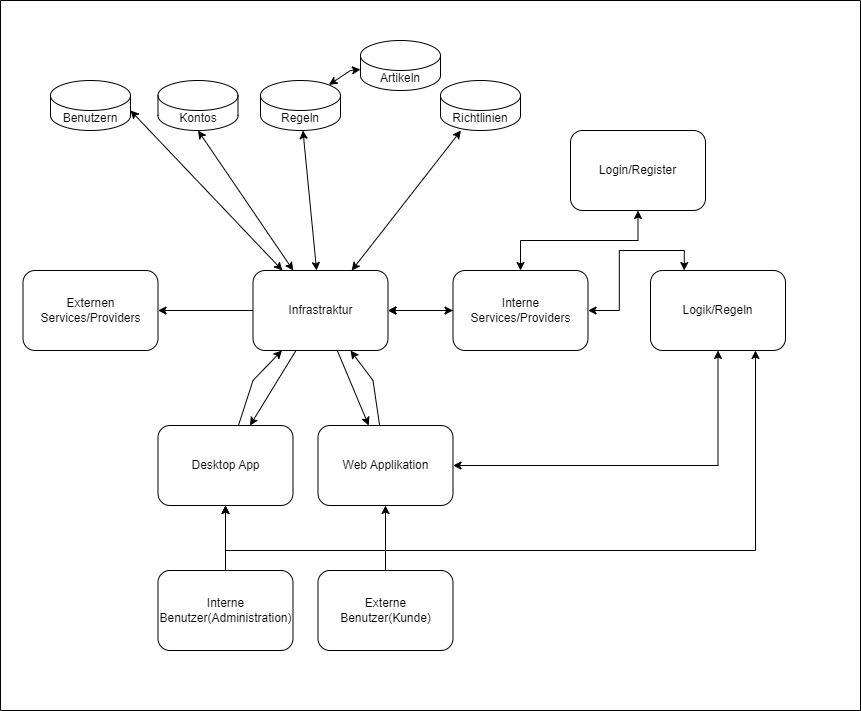

The diagram above was exported from draw.io. Its source (the exported page's mxGraphModel, read from the mxfile embedded in the PNG):
<mxGraphModel dx="984" dy="1228" grid="1" gridSize="10" guides="1" tooltips="1" connect="1" arrows="1" fold="1" page="1" pageScale="1" pageWidth="1100" pageHeight="850" background="none" math="0" shadow="0">
  <root>
    <mxCell id="0" />
    <mxCell id="1" parent="0" />
    <mxCell id="sUEgote_5BsNNyvqZ2ZU-4" value="Externe Benutzer(Kunde)" style="rounded=1;whiteSpace=wrap;html=1;" parent="1" vertex="1">
      <mxGeometry x="437.5" y="630" width="135" height="80" as="geometry" />
    </mxCell>
    <mxCell id="sUEgote_5BsNNyvqZ2ZU-7" value="" style="swimlane;startSize=0;" parent="1" vertex="1">
      <mxGeometry x="120" y="60" width="860" height="710" as="geometry" />
    </mxCell>
    <mxCell id="sUEgote_5BsNNyvqZ2ZU-10" value="Benutzern" style="shape=cylinder3;whiteSpace=wrap;html=1;boundedLbl=1;backgroundOutline=1;size=15;" parent="sUEgote_5BsNNyvqZ2ZU-7" vertex="1">
      <mxGeometry x="50" y="80" width="80" height="50" as="geometry" />
    </mxCell>
    <mxCell id="2JNn1HrkcwXCdgvmyUMo-7" style="edgeStyle=orthogonalEdgeStyle;rounded=0;orthogonalLoop=1;jettySize=auto;html=1;startArrow=classic;startFill=1;" edge="1" parent="sUEgote_5BsNNyvqZ2ZU-7" source="sUEgote_5BsNNyvqZ2ZU-6" target="2JNn1HrkcwXCdgvmyUMo-3">
      <mxGeometry relative="1" as="geometry" />
    </mxCell>
    <mxCell id="sUEgote_5BsNNyvqZ2ZU-6" value="Web Applikation" style="rounded=1;whiteSpace=wrap;html=1;" parent="sUEgote_5BsNNyvqZ2ZU-7" vertex="1">
      <mxGeometry x="317.5" y="425" width="135" height="80" as="geometry" />
    </mxCell>
    <mxCell id="sUEgote_5BsNNyvqZ2ZU-12" value="Desktop App" style="rounded=1;whiteSpace=wrap;html=1;" parent="sUEgote_5BsNNyvqZ2ZU-7" vertex="1">
      <mxGeometry x="157.5" y="425" width="135" height="80" as="geometry" />
    </mxCell>
    <mxCell id="sUEgote_5BsNNyvqZ2ZU-14" value="Infrastraktur" style="rounded=1;whiteSpace=wrap;html=1;" parent="sUEgote_5BsNNyvqZ2ZU-7" vertex="1">
      <mxGeometry x="252.5" y="270" width="135" height="80" as="geometry" />
    </mxCell>
    <mxCell id="sUEgote_5BsNNyvqZ2ZU-16" value="" style="endArrow=classic;html=1;rounded=0;" parent="sUEgote_5BsNNyvqZ2ZU-7" source="sUEgote_5BsNNyvqZ2ZU-14" target="sUEgote_5BsNNyvqZ2ZU-12" edge="1">
      <mxGeometry width="50" height="50" relative="1" as="geometry">
        <mxPoint x="232.5" y="694" as="sourcePoint" />
        <mxPoint x="266.5" y="525" as="targetPoint" />
      </mxGeometry>
    </mxCell>
    <mxCell id="sUEgote_5BsNNyvqZ2ZU-19" value="" style="endArrow=classic;html=1;rounded=0;" parent="sUEgote_5BsNNyvqZ2ZU-7" source="sUEgote_5BsNNyvqZ2ZU-14" target="sUEgote_5BsNNyvqZ2ZU-6" edge="1">
      <mxGeometry width="50" height="50" relative="1" as="geometry">
        <mxPoint x="305.5" y="360" as="sourcePoint" />
        <mxPoint x="259.5" y="435" as="targetPoint" />
      </mxGeometry>
    </mxCell>
    <mxCell id="sUEgote_5BsNNyvqZ2ZU-20" value="" style="endArrow=classic;html=1;rounded=0;" parent="sUEgote_5BsNNyvqZ2ZU-7" source="sUEgote_5BsNNyvqZ2ZU-6" target="sUEgote_5BsNNyvqZ2ZU-14" edge="1">
      <mxGeometry width="50" height="50" relative="1" as="geometry">
        <mxPoint x="346.5" y="360" as="sourcePoint" />
        <mxPoint x="378.5" y="435" as="targetPoint" />
        <Array as="points">
          <mxPoint x="372.5" y="380" />
        </Array>
      </mxGeometry>
    </mxCell>
    <mxCell id="sUEgote_5BsNNyvqZ2ZU-21" value="" style="endArrow=classic;html=1;rounded=0;" parent="sUEgote_5BsNNyvqZ2ZU-7" source="sUEgote_5BsNNyvqZ2ZU-12" target="sUEgote_5BsNNyvqZ2ZU-14" edge="1">
      <mxGeometry width="50" height="50" relative="1" as="geometry">
        <mxPoint x="305.5" y="360" as="sourcePoint" />
        <mxPoint x="259.5" y="435" as="targetPoint" />
        <Array as="points">
          <mxPoint x="252.5" y="380" />
        </Array>
      </mxGeometry>
    </mxCell>
    <mxCell id="sUEgote_5BsNNyvqZ2ZU-36" style="edgeStyle=orthogonalEdgeStyle;rounded=0;orthogonalLoop=1;jettySize=auto;html=1;entryX=1;entryY=0.5;entryDx=0;entryDy=0;" parent="sUEgote_5BsNNyvqZ2ZU-7" source="sUEgote_5BsNNyvqZ2ZU-14" target="sUEgote_5BsNNyvqZ2ZU-22" edge="1">
      <mxGeometry relative="1" as="geometry" />
    </mxCell>
    <mxCell id="sUEgote_5BsNNyvqZ2ZU-22" value="Externen Services/Providers" style="rounded=1;whiteSpace=wrap;html=1;" parent="sUEgote_5BsNNyvqZ2ZU-7" vertex="1">
      <mxGeometry x="22.5" y="270" width="135" height="80" as="geometry" />
    </mxCell>
    <mxCell id="sUEgote_5BsNNyvqZ2ZU-24" value="Artikeln" style="shape=cylinder3;whiteSpace=wrap;html=1;boundedLbl=1;backgroundOutline=1;size=15;" parent="sUEgote_5BsNNyvqZ2ZU-7" vertex="1">
      <mxGeometry x="360" y="40" width="80" height="50" as="geometry" />
    </mxCell>
    <mxCell id="sUEgote_5BsNNyvqZ2ZU-26" value="Richtlinien" style="shape=cylinder3;whiteSpace=wrap;html=1;boundedLbl=1;backgroundOutline=1;size=15;" parent="sUEgote_5BsNNyvqZ2ZU-7" vertex="1">
      <mxGeometry x="440" y="80" width="80" height="50" as="geometry" />
    </mxCell>
    <mxCell id="sUEgote_5BsNNyvqZ2ZU-25" value="Kontos" style="shape=cylinder3;whiteSpace=wrap;html=1;boundedLbl=1;backgroundOutline=1;size=15;" parent="sUEgote_5BsNNyvqZ2ZU-7" vertex="1">
      <mxGeometry x="157.5" y="80" width="80" height="50" as="geometry" />
    </mxCell>
    <mxCell id="sUEgote_5BsNNyvqZ2ZU-27" value="Regeln" style="shape=cylinder3;whiteSpace=wrap;html=1;boundedLbl=1;backgroundOutline=1;size=15;" parent="sUEgote_5BsNNyvqZ2ZU-7" vertex="1">
      <mxGeometry x="260" y="80" width="80" height="50" as="geometry" />
    </mxCell>
    <mxCell id="sUEgote_5BsNNyvqZ2ZU-28" value="" style="endArrow=classic;html=1;rounded=0;entryX=0.855;entryY=0;entryDx=0;entryDy=4.35;entryPerimeter=0;startArrow=classic;startFill=1;" parent="sUEgote_5BsNNyvqZ2ZU-7" source="sUEgote_5BsNNyvqZ2ZU-24" target="sUEgote_5BsNNyvqZ2ZU-27" edge="1">
      <mxGeometry width="50" height="50" relative="1" as="geometry">
        <mxPoint x="474" y="295" as="sourcePoint" />
        <mxPoint x="466" y="210" as="targetPoint" />
        <Array as="points">
          <mxPoint x="350" y="70" />
        </Array>
      </mxGeometry>
    </mxCell>
    <mxCell id="sUEgote_5BsNNyvqZ2ZU-32" value="" style="endArrow=classic;startArrow=classic;html=1;rounded=0;" parent="sUEgote_5BsNNyvqZ2ZU-7" source="sUEgote_5BsNNyvqZ2ZU-14" target="sUEgote_5BsNNyvqZ2ZU-27" edge="1">
      <mxGeometry width="50" height="50" relative="1" as="geometry">
        <mxPoint x="410" y="400" as="sourcePoint" />
        <mxPoint x="460" y="350" as="targetPoint" />
      </mxGeometry>
    </mxCell>
    <mxCell id="sUEgote_5BsNNyvqZ2ZU-35" value="" style="endArrow=classic;startArrow=classic;html=1;rounded=0;" parent="sUEgote_5BsNNyvqZ2ZU-7" source="sUEgote_5BsNNyvqZ2ZU-14" target="sUEgote_5BsNNyvqZ2ZU-26" edge="1">
      <mxGeometry width="50" height="50" relative="1" as="geometry">
        <mxPoint x="401.5" y="300" as="sourcePoint" />
        <mxPoint x="387.5" y="160" as="targetPoint" />
      </mxGeometry>
    </mxCell>
    <mxCell id="sUEgote_5BsNNyvqZ2ZU-34" value="" style="endArrow=classic;startArrow=classic;html=1;rounded=0;entryX=1;entryY=0;entryDx=0;entryDy=30;entryPerimeter=0;" parent="sUEgote_5BsNNyvqZ2ZU-7" source="sUEgote_5BsNNyvqZ2ZU-14" target="sUEgote_5BsNNyvqZ2ZU-10" edge="1">
      <mxGeometry width="50" height="50" relative="1" as="geometry">
        <mxPoint x="340" y="280" as="sourcePoint" />
        <mxPoint x="322" y="150" as="targetPoint" />
      </mxGeometry>
    </mxCell>
    <mxCell id="sUEgote_5BsNNyvqZ2ZU-33" value="" style="endArrow=classic;startArrow=classic;html=1;rounded=0;entryX=0.5;entryY=1;entryDx=0;entryDy=0;entryPerimeter=0;" parent="sUEgote_5BsNNyvqZ2ZU-7" source="sUEgote_5BsNNyvqZ2ZU-14" target="sUEgote_5BsNNyvqZ2ZU-25" edge="1">
      <mxGeometry width="50" height="50" relative="1" as="geometry">
        <mxPoint x="326" y="280" as="sourcePoint" />
        <mxPoint x="210" y="120" as="targetPoint" />
      </mxGeometry>
    </mxCell>
    <mxCell id="sUEgote_5BsNNyvqZ2ZU-38" style="edgeStyle=orthogonalEdgeStyle;rounded=0;orthogonalLoop=1;jettySize=auto;html=1;entryX=1;entryY=0.5;entryDx=0;entryDy=0;endArrow=classic;endFill=1;" parent="sUEgote_5BsNNyvqZ2ZU-7" source="sUEgote_5BsNNyvqZ2ZU-37" target="sUEgote_5BsNNyvqZ2ZU-14" edge="1">
      <mxGeometry relative="1" as="geometry">
        <Array as="points">
          <mxPoint x="430" y="310" />
          <mxPoint x="430" y="310" />
        </Array>
      </mxGeometry>
    </mxCell>
    <mxCell id="sUEgote_5BsNNyvqZ2ZU-39" value="" style="edgeStyle=orthogonalEdgeStyle;rounded=0;orthogonalLoop=1;jettySize=auto;html=1;startArrow=classic;startFill=1;" parent="sUEgote_5BsNNyvqZ2ZU-7" source="sUEgote_5BsNNyvqZ2ZU-37" target="sUEgote_5BsNNyvqZ2ZU-14" edge="1">
      <mxGeometry relative="1" as="geometry" />
    </mxCell>
    <mxCell id="2JNn1HrkcwXCdgvmyUMo-9" style="edgeStyle=orthogonalEdgeStyle;rounded=0;orthogonalLoop=1;jettySize=auto;html=1;entryX=0.25;entryY=0;entryDx=0;entryDy=0;startArrow=classic;startFill=1;" edge="1" parent="sUEgote_5BsNNyvqZ2ZU-7" source="sUEgote_5BsNNyvqZ2ZU-37" target="2JNn1HrkcwXCdgvmyUMo-3">
      <mxGeometry relative="1" as="geometry" />
    </mxCell>
    <mxCell id="sUEgote_5BsNNyvqZ2ZU-37" value="Interne Services/Providers" style="rounded=1;whiteSpace=wrap;html=1;" parent="sUEgote_5BsNNyvqZ2ZU-7" vertex="1">
      <mxGeometry x="452.5" y="270" width="135" height="80" as="geometry" />
    </mxCell>
    <mxCell id="2JNn1HrkcwXCdgvmyUMo-2" value="Login/Register" style="rounded=1;whiteSpace=wrap;html=1;" vertex="1" parent="sUEgote_5BsNNyvqZ2ZU-7">
      <mxGeometry x="570" y="130" width="135" height="80" as="geometry" />
    </mxCell>
    <mxCell id="2JNn1HrkcwXCdgvmyUMo-3" value="Logik/Regeln" style="rounded=1;whiteSpace=wrap;html=1;" vertex="1" parent="sUEgote_5BsNNyvqZ2ZU-7">
      <mxGeometry x="650" y="270" width="135" height="80" as="geometry" />
    </mxCell>
    <mxCell id="2JNn1HrkcwXCdgvmyUMo-4" value="" style="edgeStyle=orthogonalEdgeStyle;rounded=0;orthogonalLoop=1;jettySize=auto;html=1;startArrow=classic;startFill=1;" edge="1" parent="sUEgote_5BsNNyvqZ2ZU-7" source="sUEgote_5BsNNyvqZ2ZU-37" target="2JNn1HrkcwXCdgvmyUMo-2">
      <mxGeometry relative="1" as="geometry">
        <mxPoint x="463" y="320" as="sourcePoint" />
        <mxPoint x="398" y="320" as="targetPoint" />
      </mxGeometry>
    </mxCell>
    <mxCell id="2JNn1HrkcwXCdgvmyUMo-6" value="" style="edgeStyle=orthogonalEdgeStyle;rounded=0;orthogonalLoop=1;jettySize=auto;html=1;startArrow=classic;startFill=1;" edge="1" parent="sUEgote_5BsNNyvqZ2ZU-7" source="sUEgote_5BsNNyvqZ2ZU-12" target="2JNn1HrkcwXCdgvmyUMo-3">
      <mxGeometry relative="1" as="geometry">
        <mxPoint x="470" y="550" as="sourcePoint" />
        <mxPoint x="725" y="440" as="targetPoint" />
        <Array as="points">
          <mxPoint x="225" y="550" />
          <mxPoint x="755" y="550" />
        </Array>
      </mxGeometry>
    </mxCell>
    <mxCell id="sUEgote_5BsNNyvqZ2ZU-9" value="" style="endArrow=classic;html=1;rounded=0;exitX=0.5;exitY=0;exitDx=0;exitDy=0;" parent="1" source="sUEgote_5BsNNyvqZ2ZU-4" target="sUEgote_5BsNNyvqZ2ZU-6" edge="1">
      <mxGeometry width="50" height="50" relative="1" as="geometry">
        <mxPoint x="510" y="460" as="sourcePoint" />
        <mxPoint x="244.03149606299212" y="480" as="targetPoint" />
      </mxGeometry>
    </mxCell>
    <mxCell id="sUEgote_5BsNNyvqZ2ZU-11" value="Interne Benutzer(Administration)" style="rounded=1;whiteSpace=wrap;html=1;" parent="1" vertex="1">
      <mxGeometry x="277.5" y="630" width="135" height="80" as="geometry" />
    </mxCell>
    <mxCell id="sUEgote_5BsNNyvqZ2ZU-13" value="" style="endArrow=classic;html=1;rounded=0;exitX=0.5;exitY=0;exitDx=0;exitDy=0;" parent="1" source="sUEgote_5BsNNyvqZ2ZU-11" target="sUEgote_5BsNNyvqZ2ZU-12" edge="1">
      <mxGeometry width="50" height="50" relative="1" as="geometry">
        <mxPoint x="230" y="674" as="sourcePoint" />
        <mxPoint x="313" y="500" as="targetPoint" />
      </mxGeometry>
    </mxCell>
  </root>
</mxGraphModel>